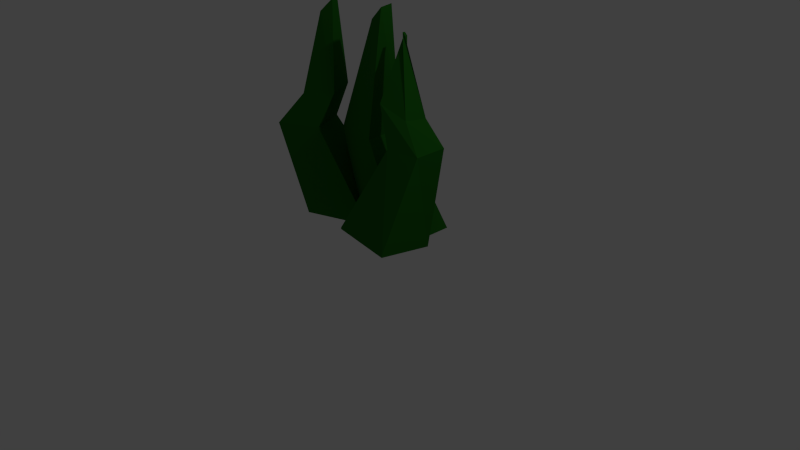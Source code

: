 # Source: gras.blend  (saved by Blender 2.76.0; exported with 4.5.12 LTS)
import bpy
from mathutils import Matrix  # noqa: F401  (used for matrix-valued properties, if any)

bpy.ops.wm.read_factory_settings(use_empty=True)
scene = bpy.context.scene
scene.name = 'Scene'

# ---- collections
col_collection_1 = bpy.data.collections.new('Collection 1'); scene.collection.children.link(col_collection_1)

# ---- materials (node trees are filled in below, after node groups)
mat_grass = bpy.data.materials.new('grass')
mat_grass.alpha_threshold = 0.0
mat_grass.roughness = 0.5

# ---- material node trees
mat_grass.use_nodes = True; mat_grass.node_tree.nodes.clear()
_N = mat_grass.node_tree.nodes; _L = mat_grass.node_tree.links
n0 = _N.new('ShaderNodeOutputMaterial'); n0.name = 'Material Output'; n0.location = (300, 300)
n1 = _N.new('ShaderNodeBsdfDiffuse'); n1.name = 'Diffuse BSDF'; n1.location = (10, 300)
n1.inputs[0].default_value = (0.01567, 0.1473, 0.009482, 1.0)
_L.new(n1.outputs[0], n0.inputs[0])
n0.is_active_output = True

# ---- world
world_world = bpy.data.worlds.new('World'); scene.world = world_world
world_world.color = (0.05088, 0.05088, 0.05088)
world_world.use_sun_shadow = False
world_world.sun_shadow_jitter_overblur = 0.0
world_world.cycles.sampling_method = 'MANUAL'
world_world.cycles.sample_map_resolution = 256

# ---- cameras
cam_camera = bpy.data.cameras.new('Camera')
cam_camera.clip_end = 100.0
cam_camera.lens = 35.0
cam_camera.sensor_width = 32.0
cam_camera.sensor_height = 18.0
cam_camera.ortho_scale = 7.314
cam_camera.dof.focus_distance = 0.0

# ---- lights
light_lamp = bpy.data.lights.new('Lamp', 'POINT')
light_lamp.transmission_factor = 0.0
light_lamp.cutoff_distance = 30.0
light_lamp.energy = 100.0
light_lamp.shadow_buffer_clip_start = 1.001
light_lamp.shadow_soft_size = 0.1
light_lamp.shadow_maximum_resolution = 0.006
light_lamp.use_absolute_resolution = True
light_lamp.cycles.use_multiple_importance_sampling = False

# ---- meshes
me_cube_005 = bpy.data.meshes.new('Cube.005')
me_cube_005.from_pydata([(-1.013, -0.1868, -2.211), (0.06164, 0.09283, -0.2276), (-1.263, 1.931, -2.155), (0.05384, -0.03177, -0.2303), (1.115, 0.2352, -2.214), (-0.02764, 0.09247, -0.1988), (0.8659, 2.353, -2.159), (-0.03293, -0.03196, -0.2023), (-1.014, -0.1805, -2.194), (-1.263, 1.937, -2.139), (0.8655, 2.359, -2.143), (1.115, 0.2352, -2.214), (0.3728, -0.1908, -1.217), (0.3525, 1.364, -1.194), (1.397, 1.203, -1.188), (1.669, 0.2124, -1.14), (-0.0941, -0.1903, -0.9122), (-0.1707, 1.058, -0.815), (0.6889, 0.8706, -0.925), (0.7774, -0.0389, -0.949), (-1.457, 0.3697, -2.28), (-2.409, 0.6598, -0.002873), (-1.969, -1.671, -2.233), (-2.627, 0.1953, 0.006109), (-3.506, 1.226, -2.294), (-2.749, 0.8885, -0.1295), (-4.018, -0.8144, -2.248), (-2.957, 0.4182, -0.117), (-1.46, 0.3631, -2.263), (-1.972, -1.678, -2.217), (-4.021, -0.821, -2.231), (-3.506, 1.226, -2.294), (-2.913, 1.094, -1.294), (-3.274, -0.2703, -1.276), (-4.634, 0.2893, -1.272), (-4.296, 1.68, -1.32), (-2.422, 0.744, -0.9171), (-2.723, -0.3165, -0.8936), (-3.733, 0.1358, -0.9428), (-3.442, 1.201, -0.9676), (0.4214, 0.6893, -2.267), (-0.5772, 0.4444, 0.008148), (0.6978, -1.425, -2.216), (-0.604, -0.09777, 0.01813), (-1.7, 0.2173, -2.285), (-0.9572, 0.4391, -0.1194), (-1.424, -1.897, -2.234), (-0.9733, -0.1022, -0.1059), (0.4214, 0.6893, -2.267), (0.6978, -1.425, -2.216), (-1.424, -1.897, -2.234), (-1.7, 0.2173, -2.285), (-1.15, 0.4937, -1.301), (-0.963, -0.936, -1.266), (-2.387, -1.252, -1.279), (-2.585, 0.1745, -1.313)], [], [(8, 9, 2, 0), (9, 10, 6, 2), (10, 11, 4, 6), (11, 8, 0, 4), (0, 2, 6, 4), (5, 7, 3, 1), (15, 12, 8, 11), (14, 15, 11, 10), (13, 14, 10, 9), (12, 13, 9, 8), (16, 17, 13, 12), (17, 18, 14, 13), (18, 19, 15, 14), (19, 16, 12, 15), (5, 1, 16, 19), (7, 5, 19, 18), (3, 7, 18, 17), (1, 3, 17, 16), (28, 29, 22, 20), (29, 30, 26, 22), (30, 31, 24, 26), (31, 28, 20, 24), (20, 22, 26, 24), (25, 27, 23, 21), (35, 32, 28, 31), (34, 35, 31, 30), (33, 34, 30, 29), (32, 33, 29, 28), (36, 37, 33, 32), (37, 38, 34, 33), (38, 39, 35, 34), (39, 36, 32, 35), (25, 21, 36, 39), (27, 25, 39, 38), (23, 27, 38, 37), (21, 23, 37, 36), (48, 49, 42, 40), (49, 50, 46, 42), (50, 51, 44, 46), (51, 48, 40, 44), (40, 42, 46, 44), (45, 47, 43, 41), (55, 52, 48, 51), (54, 55, 51, 50), (53, 54, 50, 49), (52, 53, 49, 48), (41, 43, 53, 52), (43, 47, 54, 53), (47, 45, 55, 54), (45, 41, 52, 55)])
me_cube_005.materials.append(mat_grass)
me_cube_005.use_remesh_preserve_volume = False
me_cube_005.use_remesh_preserve_attributes = False
me_cube_005.use_mirror_vertex_groups = False
me_cube_005.update()

# ---- objects
ob_cube_002 = bpy.data.objects.new('Cube.002', me_cube_005)
ob_lamp = bpy.data.objects.new('Lamp', light_lamp)
ob_camera = bpy.data.objects.new('Camera', cam_camera)

# ---- transforms, parenting, visibility, modifiers, constraints
ob_cube_002.location = (0.1417, 0.4579, 3.079)
ob_cube_002.rotation_euler = (-0.01108, -0.01941, -3.123)
ob_cube_002.scale = (-0.4286, 0.331, 1.311)
ob_cube_002.lineart.crease_threshold = 0.0
ob_lamp.location = (4.076, 1.005, 5.904)
ob_lamp.rotation_euler = (0.6503, 0.05522, 1.866)
ob_lamp.lock_rotations_4d = False
ob_lamp.empty_display_type = 'ARROWS'
ob_lamp.color = (0.0, 0.0, 0.0, 0.0)
ob_lamp.lineart.crease_threshold = 0.0
ob_camera.location = (7.481, -6.508, 5.344)
ob_camera.rotation_euler = (1.109, 0.01082, 0.8149)
ob_camera.lock_rotations_4d = False
ob_camera.empty_display_type = 'ARROWS'
ob_camera.color = (0.0, 0.0, 0.0, 0.0)
ob_camera.display_type = 'WIRE'
ob_camera.lineart.crease_threshold = 0.0

# ---- collection membership
col_collection_1.objects.link(ob_cube_002)
col_collection_1.objects.link(ob_lamp)
col_collection_1.objects.link(ob_camera)

# ---- scene / render settings (as saved in the file)
scene.camera = ob_camera
scene.frame_start = 1; scene.frame_end = 250; scene.frame_set(1)
scene.render.engine = 'CYCLES'
scene.render.resolution_percentage = 50
scene.render.dither_intensity = 0.0
scene.cycles.use_denoising = False
scene.cycles.samples = 10
scene.cycles.sampling_pattern = 'TABULATED_SOBOL'
scene.cycles.light_sampling_threshold = 0.0
scene.cycles.use_adaptive_sampling = False
scene.cycles.use_light_tree = False
scene.cycles.blur_glossy = 0.0
scene.cycles.pixel_filter_type = 'GAUSSIAN'
scene.cycles.sample_clamp_indirect = 0.0
scene.view_settings.view_transform = 'Standard'
bpy.context.view_layer.update()
